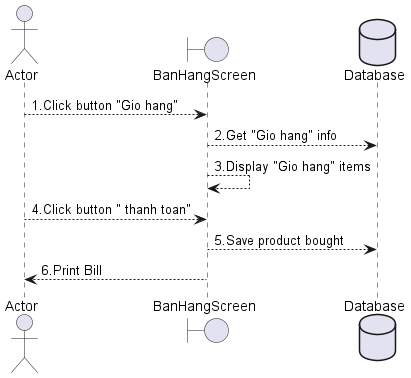

The diagram above was rendered by PlantUML. Its source (embedded in the PNG):
@startuml BanHang

actor Actor 
boundary BanHangScreen 
database Database 

Actor --> BanHangScreen: 1.Click button "Gio hang"
BanHangScreen  --> Database: 2.Get "Gio hang" info
BanHangScreen  --> BanHangScreen : 3.Display "Gio hang" items
Actor --> BanHangScreen : 4.Click button " thanh toan"
BanHangScreen --> Database: 5.Save product bought
BanHangScreen --> Actor: 6.Print Bill

@enduml